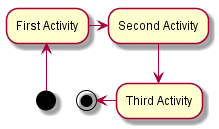

The diagram above was rendered by PlantUML. Its source (embedded in the PNG):
@startuml -->

(*) -up-> "First Activity"
-right-> "Second Activity"
--> "Third Activity"
-left-> (*)

@enduml